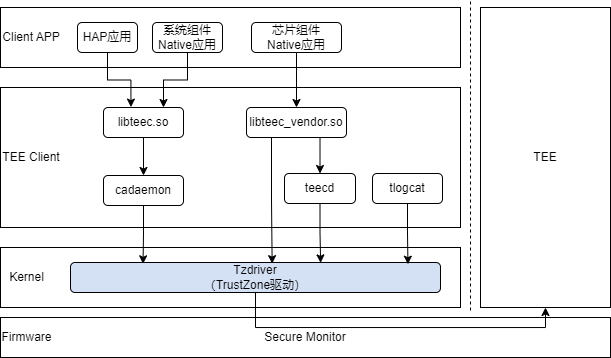

The diagram above was exported from draw.io. Its source (the exported page's mxGraphModel, read from the mxfile embedded in the PNG):
<mxGraphModel dx="819" dy="433" grid="1" gridSize="10" guides="1" tooltips="1" connect="1" arrows="1" fold="1" page="1" pageScale="1" pageWidth="827" pageHeight="1169" math="0" shadow="0">
  <root>
    <mxCell id="0" />
    <mxCell id="1" parent="0" />
    <mxCell id="3QIBh7gPbVL2KBbl8zzq-39" value="Secure Monitor" style="rounded=0;whiteSpace=wrap;html=1;" vertex="1" parent="1">
      <mxGeometry x="110" y="370" width="610" height="40" as="geometry" />
    </mxCell>
    <mxCell id="3QIBh7gPbVL2KBbl8zzq-4" value="" style="rounded=0;whiteSpace=wrap;html=1;fillColor=#FFFFFF;gradientColor=none;" vertex="1" parent="1">
      <mxGeometry x="110" y="140" width="460" height="140" as="geometry" />
    </mxCell>
    <mxCell id="3QIBh7gPbVL2KBbl8zzq-27" style="edgeStyle=orthogonalEdgeStyle;rounded=0;orthogonalLoop=1;jettySize=auto;html=1;exitX=0.5;exitY=1;exitDx=0;exitDy=0;fillColor=#FFFFFF;" edge="1" parent="1" source="3QIBh7gPbVL2KBbl8zzq-2" target="3QIBh7gPbVL2KBbl8zzq-5">
      <mxGeometry relative="1" as="geometry" />
    </mxCell>
    <mxCell id="3QIBh7gPbVL2KBbl8zzq-2" value="libteec.so" style="rounded=1;whiteSpace=wrap;html=1;fillColor=#FFFFFF;gradientColor=none;" vertex="1" parent="1">
      <mxGeometry x="213" y="160" width="80" height="30" as="geometry" />
    </mxCell>
    <mxCell id="3QIBh7gPbVL2KBbl8zzq-32" style="edgeStyle=orthogonalEdgeStyle;rounded=0;orthogonalLoop=1;jettySize=auto;html=1;exitX=0.75;exitY=1;exitDx=0;exitDy=0;entryX=0.5;entryY=0;entryDx=0;entryDy=0;fillColor=#FFFFFF;" edge="1" parent="1" source="3QIBh7gPbVL2KBbl8zzq-3" target="3QIBh7gPbVL2KBbl8zzq-6">
      <mxGeometry relative="1" as="geometry" />
    </mxCell>
    <mxCell id="3QIBh7gPbVL2KBbl8zzq-3" value="libteec_vendor.so" style="rounded=1;whiteSpace=wrap;html=1;fillColor=#FFFFFF;gradientColor=none;" vertex="1" parent="1">
      <mxGeometry x="356" y="160" width="100" height="30" as="geometry" />
    </mxCell>
    <mxCell id="3QIBh7gPbVL2KBbl8zzq-5" value="cadaemon" style="rounded=1;whiteSpace=wrap;html=1;fillColor=#FFFFFF;gradientColor=none;" vertex="1" parent="1">
      <mxGeometry x="213" y="228" width="80" height="30" as="geometry" />
    </mxCell>
    <mxCell id="3QIBh7gPbVL2KBbl8zzq-6" value="teecd" style="rounded=1;whiteSpace=wrap;html=1;fillColor=#FFFFFF;gradientColor=none;" vertex="1" parent="1">
      <mxGeometry x="394" y="226" width="71" height="30" as="geometry" />
    </mxCell>
    <mxCell id="3QIBh7gPbVL2KBbl8zzq-7" value="tlogcat" style="rounded=1;whiteSpace=wrap;html=1;fillColor=#FFFFFF;gradientColor=none;" vertex="1" parent="1">
      <mxGeometry x="482" y="226" width="70" height="30" as="geometry" />
    </mxCell>
    <mxCell id="3QIBh7gPbVL2KBbl8zzq-8" value="" style="rounded=0;whiteSpace=wrap;html=1;" vertex="1" parent="1">
      <mxGeometry x="110" y="300" width="460" height="60" as="geometry" />
    </mxCell>
    <mxCell id="3QIBh7gPbVL2KBbl8zzq-44" style="edgeStyle=orthogonalEdgeStyle;rounded=0;orthogonalLoop=1;jettySize=auto;html=1;exitX=0.5;exitY=1;exitDx=0;exitDy=0;entryX=0.5;entryY=1;entryDx=0;entryDy=0;" edge="1" parent="1" source="3QIBh7gPbVL2KBbl8zzq-9" target="3QIBh7gPbVL2KBbl8zzq-40">
      <mxGeometry relative="1" as="geometry">
        <Array as="points">
          <mxPoint x="365" y="380" />
          <mxPoint x="655" y="380" />
        </Array>
      </mxGeometry>
    </mxCell>
    <mxCell id="3QIBh7gPbVL2KBbl8zzq-9" value="Tzdriver&lt;br&gt;（TrustZone驱动）" style="rounded=1;whiteSpace=wrap;html=1;fillColor=#D4E1F5;" vertex="1" parent="1">
      <mxGeometry x="180" y="315" width="370" height="30" as="geometry" />
    </mxCell>
    <mxCell id="3QIBh7gPbVL2KBbl8zzq-11" value="" style="rounded=0;whiteSpace=wrap;html=1;" vertex="1" parent="1">
      <mxGeometry x="110" y="60" width="460" height="60" as="geometry" />
    </mxCell>
    <mxCell id="3QIBh7gPbVL2KBbl8zzq-12" value="Kernel" style="text;html=1;strokeColor=none;fillColor=none;align=center;verticalAlign=middle;whiteSpace=wrap;rounded=0;" vertex="1" parent="1">
      <mxGeometry x="112" y="315" width="49" height="30" as="geometry" />
    </mxCell>
    <mxCell id="3QIBh7gPbVL2KBbl8zzq-19" value="HAP应用" style="rounded=1;whiteSpace=wrap;html=1;fillColor=#FFFFFF;gradientColor=none;" vertex="1" parent="1">
      <mxGeometry x="187" y="75" width="60" height="30" as="geometry" />
    </mxCell>
    <mxCell id="3QIBh7gPbVL2KBbl8zzq-26" style="edgeStyle=orthogonalEdgeStyle;rounded=0;orthogonalLoop=1;jettySize=auto;html=1;exitX=0.5;exitY=1;exitDx=0;exitDy=0;" edge="1" parent="1" source="3QIBh7gPbVL2KBbl8zzq-20" target="3QIBh7gPbVL2KBbl8zzq-3">
      <mxGeometry relative="1" as="geometry" />
    </mxCell>
    <mxCell id="3QIBh7gPbVL2KBbl8zzq-20" value="芯片组件&lt;br&gt;Native应用" style="rounded=1;whiteSpace=wrap;html=1;fillColor=#FFFFFF;gradientColor=none;" vertex="1" parent="1">
      <mxGeometry x="361" y="75" width="90" height="30" as="geometry" />
    </mxCell>
    <mxCell id="3QIBh7gPbVL2KBbl8zzq-21" value="Client APP" style="text;html=1;strokeColor=none;fillColor=none;align=center;verticalAlign=middle;whiteSpace=wrap;rounded=0;" vertex="1" parent="1">
      <mxGeometry x="111" y="75" width="60" height="30" as="geometry" />
    </mxCell>
    <mxCell id="3QIBh7gPbVL2KBbl8zzq-25" style="edgeStyle=orthogonalEdgeStyle;rounded=0;orthogonalLoop=1;jettySize=auto;html=1;exitX=0.5;exitY=1;exitDx=0;exitDy=0;entryX=0.75;entryY=0;entryDx=0;entryDy=0;" edge="1" parent="1" source="3QIBh7gPbVL2KBbl8zzq-22" target="3QIBh7gPbVL2KBbl8zzq-2">
      <mxGeometry relative="1" as="geometry" />
    </mxCell>
    <mxCell id="3QIBh7gPbVL2KBbl8zzq-22" value="系统组件Native应用" style="rounded=1;whiteSpace=wrap;html=1;fillColor=#FFFFFF;gradientColor=none;" vertex="1" parent="1">
      <mxGeometry x="262" y="75" width="70" height="30" as="geometry" />
    </mxCell>
    <mxCell id="3QIBh7gPbVL2KBbl8zzq-23" value="TEE Client" style="text;html=1;strokeColor=none;fillColor=#FFFFFF;align=center;verticalAlign=middle;whiteSpace=wrap;rounded=0;" vertex="1" parent="1">
      <mxGeometry x="111" y="195" width="60" height="30" as="geometry" />
    </mxCell>
    <mxCell id="3QIBh7gPbVL2KBbl8zzq-30" style="edgeStyle=orthogonalEdgeStyle;rounded=0;orthogonalLoop=1;jettySize=auto;html=1;exitX=0.5;exitY=1;exitDx=0;exitDy=0;entryX=0.343;entryY=-0.014;entryDx=0;entryDy=0;entryPerimeter=0;" edge="1" parent="1" source="3QIBh7gPbVL2KBbl8zzq-19" target="3QIBh7gPbVL2KBbl8zzq-2">
      <mxGeometry relative="1" as="geometry" />
    </mxCell>
    <mxCell id="3QIBh7gPbVL2KBbl8zzq-31" style="edgeStyle=orthogonalEdgeStyle;rounded=0;orthogonalLoop=1;jettySize=auto;html=1;exitX=0.25;exitY=1;exitDx=0;exitDy=0;entryX=0.545;entryY=0.038;entryDx=0;entryDy=0;entryPerimeter=0;" edge="1" parent="1" source="3QIBh7gPbVL2KBbl8zzq-3" target="3QIBh7gPbVL2KBbl8zzq-9">
      <mxGeometry relative="1" as="geometry" />
    </mxCell>
    <mxCell id="3QIBh7gPbVL2KBbl8zzq-33" style="edgeStyle=orthogonalEdgeStyle;rounded=0;orthogonalLoop=1;jettySize=auto;html=1;exitX=0.5;exitY=1;exitDx=0;exitDy=0;entryX=0.912;entryY=0.057;entryDx=0;entryDy=0;entryPerimeter=0;" edge="1" parent="1" source="3QIBh7gPbVL2KBbl8zzq-7" target="3QIBh7gPbVL2KBbl8zzq-9">
      <mxGeometry relative="1" as="geometry" />
    </mxCell>
    <mxCell id="3QIBh7gPbVL2KBbl8zzq-34" style="edgeStyle=orthogonalEdgeStyle;rounded=0;orthogonalLoop=1;jettySize=auto;html=1;exitX=0.5;exitY=1;exitDx=0;exitDy=0;entryX=0.196;entryY=0.044;entryDx=0;entryDy=0;entryPerimeter=0;" edge="1" parent="1" source="3QIBh7gPbVL2KBbl8zzq-5" target="3QIBh7gPbVL2KBbl8zzq-9">
      <mxGeometry relative="1" as="geometry" />
    </mxCell>
    <mxCell id="3QIBh7gPbVL2KBbl8zzq-38" style="edgeStyle=orthogonalEdgeStyle;rounded=0;orthogonalLoop=1;jettySize=auto;html=1;exitX=0.5;exitY=1;exitDx=0;exitDy=0;entryX=0.676;entryY=0.013;entryDx=0;entryDy=0;entryPerimeter=0;" edge="1" parent="1" source="3QIBh7gPbVL2KBbl8zzq-6" target="3QIBh7gPbVL2KBbl8zzq-9">
      <mxGeometry relative="1" as="geometry" />
    </mxCell>
    <mxCell id="3QIBh7gPbVL2KBbl8zzq-40" value="TEE" style="rounded=0;whiteSpace=wrap;html=1;" vertex="1" parent="1">
      <mxGeometry x="590" y="60" width="130" height="300" as="geometry" />
    </mxCell>
    <mxCell id="3QIBh7gPbVL2KBbl8zzq-42" value="" style="endArrow=none;dashed=1;html=1;rounded=0;" edge="1" parent="1">
      <mxGeometry width="50" height="50" relative="1" as="geometry">
        <mxPoint x="580" y="363" as="sourcePoint" />
        <mxPoint x="580" y="53" as="targetPoint" />
      </mxGeometry>
    </mxCell>
    <mxCell id="3QIBh7gPbVL2KBbl8zzq-43" value="Firmware" style="text;html=1;strokeColor=none;fillColor=none;align=center;verticalAlign=middle;whiteSpace=wrap;rounded=0;" vertex="1" parent="1">
      <mxGeometry x="112" y="375" width="49" height="30" as="geometry" />
    </mxCell>
  </root>
</mxGraphModel>